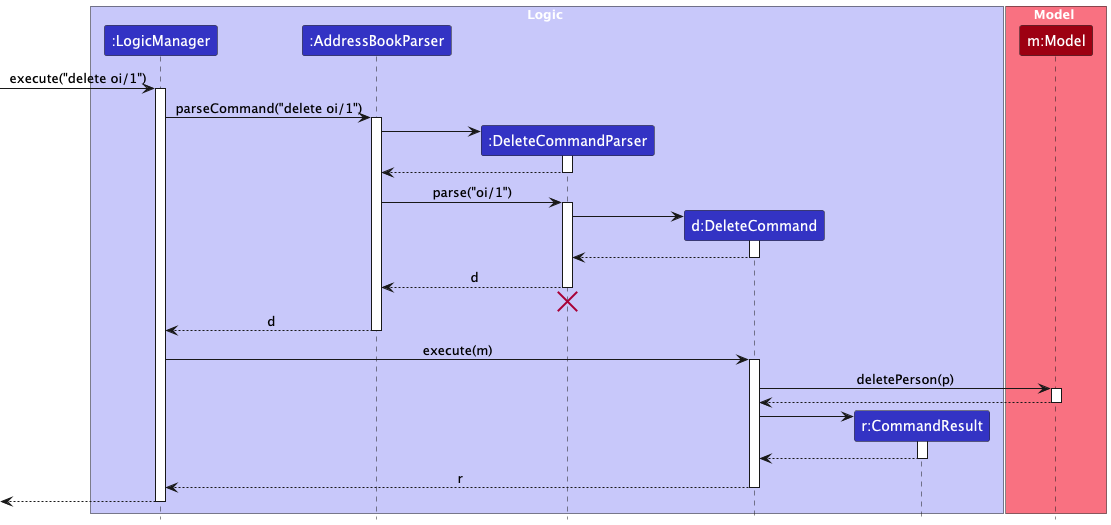

The diagram above was rendered by PlantUML. Its source (embedded in the PNG):
@startuml
!include style.puml
skinparam ArrowFontStyle plain

box Logic LOGIC_COLOR_T1
participant ":LogicManager" as LogicManager LOGIC_COLOR
participant ":AddressBookParser" as AddressBookParser LOGIC_COLOR
participant ":DeleteCommandParser" as DeleteCommandParser LOGIC_COLOR
participant "d:DeleteCommand" as DeleteCommand LOGIC_COLOR
participant "r:CommandResult" as CommandResult LOGIC_COLOR
end box

box Model MODEL_COLOR_T1
participant "m:Model" as Model MODEL_COLOR
end box

[-> LogicManager : execute("delete oi/1")
activate LogicManager

LogicManager -> AddressBookParser : parseCommand("delete oi/1")
activate AddressBookParser

create DeleteCommandParser
AddressBookParser -> DeleteCommandParser
activate DeleteCommandParser

DeleteCommandParser --> AddressBookParser
deactivate DeleteCommandParser

AddressBookParser -> DeleteCommandParser : parse("oi/1")
activate DeleteCommandParser

create DeleteCommand
DeleteCommandParser -> DeleteCommand
activate DeleteCommand

DeleteCommand --> DeleteCommandParser :
deactivate DeleteCommand

DeleteCommandParser --> AddressBookParser : d
deactivate DeleteCommandParser
'Hidden arrow to position the destroy marker below the end of the activation bar.
DeleteCommandParser -[hidden]-> AddressBookParser
destroy DeleteCommandParser

AddressBookParser --> LogicManager : d
deactivate AddressBookParser

LogicManager -> DeleteCommand : execute(m)
activate DeleteCommand

DeleteCommand -> Model : deletePerson(p)
activate Model

Model --> DeleteCommand
deactivate Model

create CommandResult
DeleteCommand -> CommandResult
activate CommandResult

CommandResult --> DeleteCommand
deactivate CommandResult

DeleteCommand --> LogicManager : r
deactivate DeleteCommand

[<--LogicManager
deactivate LogicManager
@enduml